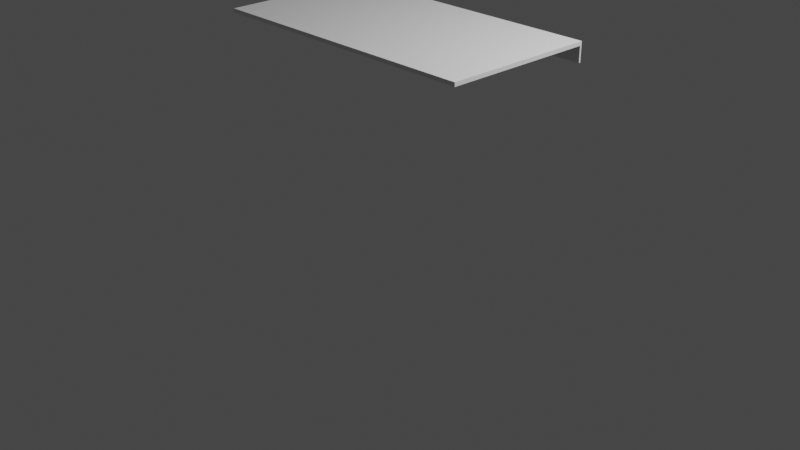 # Source: Stand.blend  (saved by Blender 3.1.7; exported with 4.5.12 LTS)
import bpy
from mathutils import Matrix  # noqa: F401  (used for matrix-valued properties, if any)

bpy.ops.wm.read_factory_settings(use_empty=True)
scene = bpy.context.scene
scene.name = 'Scene'

# ---- collections
col_collection = bpy.data.collections.new('Collection'); scene.collection.children.link(col_collection)

# ---- world
world_world = bpy.data.worlds.new('World'); scene.world = world_world
world_world.use_nodes = True; world_world.node_tree.nodes.clear()
_N = world_world.node_tree.nodes; _L = world_world.node_tree.links
n0 = _N.new('ShaderNodeOutputWorld'); n0.name = 'World Output'; n0.location = (300, 300)
n1 = _N.new('ShaderNodeBackground'); n1.name = 'Background'; n1.location = (10, 300)
n1.inputs[0].default_value = (0.05088, 0.05088, 0.05088, 1.0)
_L.new(n1.outputs[0], n0.inputs[0])
n0.is_active_output = True
world_world.color = (0.05088, 0.05088, 0.05088)
world_world.use_sun_shadow = False
world_world.sun_shadow_jitter_overblur = 0.0

# ---- cameras
cam_camera = bpy.data.cameras.new('Camera')
cam_camera.clip_end = 100.0
cam_camera.ortho_scale = 7.314

# ---- lights
light_light = bpy.data.lights.new('Light', 'POINT')
light_light.transmission_factor = 0.0
light_light.energy = 1000.0
light_light.shadow_soft_size = 0.1
light_light.shadow_maximum_resolution = 0.006
light_light.use_absolute_resolution = True

# ---- meshes
me_cube_001 = bpy.data.meshes.new('Cube.001')
me_cube_001.from_pydata([(-1.0, -1.0, -1.0), (-1.0, -1.0, 1.0), (-1.0, 1.0, -1.0), (-1.0, 1.0, 1.0), (1.0, -1.0, -1.0), (1.0, -1.0, 1.0), (1.0, 1.0, -1.0), (1.0, 1.0, 1.0)], [], [(0, 1, 3, 2), (2, 3, 7, 6), (6, 7, 5, 4), (4, 5, 1, 0), (2, 6, 4, 0), (7, 3, 1, 5)])
_uv = me_cube_001.uv_layers.new(name='UVMap')
_uv.uv.foreach_set('vector', [0.375, 0.0, 0.625, 0.0, 0.625, 0.25, 0.375, 0.25, 0.375, 0.25, 0.625, 0.25, 0.625, 0.5, 0.375, 0.5, 0.375, 0.5, 0.625, 0.5, 0.625, 0.75, 0.375, 0.75, 0.375, 0.75, 0.625, 0.75, 0.625, 1.0, 0.375, 1.0, 0.125, 0.5, 0.375, 0.5, 0.375, 0.75, 0.125, 0.75, 0.625, 0.5, 0.875, 0.5, 0.875, 0.75, 0.625, 0.75])
me_cube_001.use_remesh_fix_poles = True
me_cube_001.use_remesh_preserve_attributes = False
me_cube_001.update()
me_cube_002 = bpy.data.meshes.new('Cube.002')
me_cube_002.from_pydata([(-1.0, -1.0, -1.0), (-1.0, -1.0, 1.0), (-1.0, 1.0, -1.0), (-1.0, 1.0, 1.0), (1.0, -1.0, -1.0), (1.0, -1.0, 1.0), (1.0, 1.0, -1.0), (1.0, 1.0, 1.0)], [], [(0, 1, 3, 2), (2, 3, 7, 6), (6, 7, 5, 4), (4, 5, 1, 0), (2, 6, 4, 0), (7, 3, 1, 5)])
_uv = me_cube_002.uv_layers.new(name='UVMap')
_uv.uv.foreach_set('vector', [0.375, 0.0, 0.625, 0.0, 0.625, 0.25, 0.375, 0.25, 0.375, 0.25, 0.625, 0.25, 0.625, 0.5, 0.375, 0.5, 0.375, 0.5, 0.625, 0.5, 0.625, 0.75, 0.375, 0.75, 0.375, 0.75, 0.625, 0.75, 0.625, 1.0, 0.375, 1.0, 0.125, 0.5, 0.375, 0.5, 0.375, 0.75, 0.125, 0.75, 0.625, 0.5, 0.875, 0.5, 0.875, 0.75, 0.625, 0.75])
me_cube_002.use_remesh_fix_poles = True
me_cube_002.use_remesh_preserve_attributes = False
me_cube_002.update()

# ---- objects
ob_light = bpy.data.objects.new('Light', light_light)
ob_camera = bpy.data.objects.new('Camera', cam_camera)
ob_cube = bpy.data.objects.new('Cube', me_cube_001)
ob_cube_001 = bpy.data.objects.new('Cube.001', me_cube_002)

# ---- transforms, parenting, visibility, modifiers, constraints
ob_light.location = (4.076, 1.005, 5.904)
ob_light.rotation_euler = (0.6503, 0.05522, 1.866)
ob_light.lock_rotations_4d = False
ob_light.empty_display_type = 'ARROWS'
ob_light.color = (0.0, 0.0, 0.0, 0.0)
ob_light.lineart.crease_threshold = 0.0
ob_camera.location = (7.359, -6.926, 4.958)
ob_camera.rotation_euler = (1.109, 0.0, 0.8149)
ob_camera.lock_rotations_4d = False
ob_camera.empty_display_type = 'ARROWS'
ob_camera.color = (0.0, 0.0, 0.0, 0.0)
ob_camera.display_type = 'WIRE'
ob_camera.lineart.crease_threshold = 0.0
ob_cube.location = (0.0, 0.0, 2.0)
ob_cube.scale = (1.5, 0.8, 0.02)
ob_cube_001.location = (-1.816e-17, 0.81, 1.92)
ob_cube_001.scale = (1.5, 0.01, 0.1)

# ---- collection membership
col_collection.objects.link(ob_light)
col_collection.objects.link(ob_camera)
col_collection.objects.link(ob_cube)
col_collection.objects.link(ob_cube_001)

# ---- scene / render settings (as saved in the file)
scene.camera = ob_camera
scene.frame_start = 1; scene.frame_end = 250; scene.frame_set(1)
scene.render.engine = 'BLENDER_EEVEE_NEXT'
scene.cycles.sampling_pattern = 'TABULATED_SOBOL'
scene.cycles.use_light_tree = False
scene.view_settings.view_transform = 'Filmic'
bpy.context.view_layer.update()
